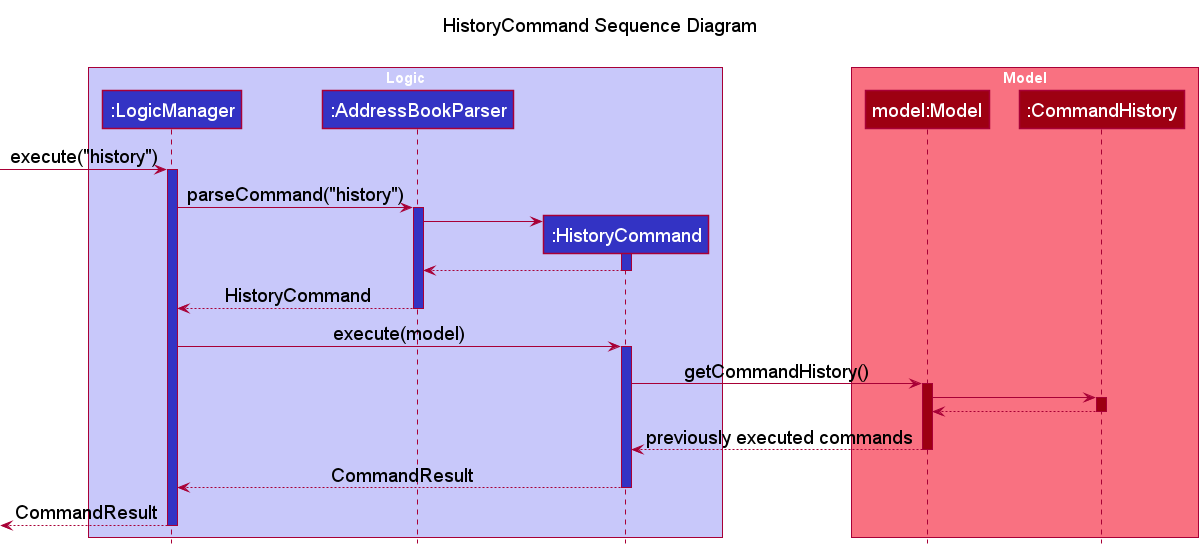

The diagram above was rendered by PlantUML. Its source (embedded in the PNG):
@startuml
!include style.puml

title HistoryCommand Sequence Diagram\n

box "Logic" LOGIC_COLOR_T1
participant ":LogicManager" as LogicManager LOGIC_COLOR
participant ":AddressBookParser" as AddressBookParser LOGIC_COLOR
participant ":HistoryCommand" as HistoryCommand LOGIC_COLOR
end box

box "Model" MODEL_COLOR_T1
participant "model:Model" as Model MODEL_COLOR
participant ":CommandHistory" as CommandHistory MODEL_COLOR
end box

[-> LogicManager : execute("history")
activate LogicManager LOGIC_COLOR

LogicManager -> AddressBookParser : parseCommand("history")
activate AddressBookParser LOGIC_COLOR

create HistoryCommand
AddressBookParser -> HistoryCommand
activate HistoryCommand LOGIC_COLOR
HistoryCommand --> AddressBookParser
deactivate HistoryCommand

AddressBookParser --> LogicManager : HistoryCommand
deactivate AddressBookParser

LogicManager -> HistoryCommand : execute(model)
activate HistoryCommand LOGIC_COLOR

HistoryCommand -> Model : getCommandHistory()
activate Model MODEL_COLOR

Model -> CommandHistory
activate CommandHistory MODEL_COLOR

CommandHistory --> Model
deactivate CommandHistory

Model --> HistoryCommand : previously executed commands
deactivate Model

HistoryCommand --> LogicManager : CommandResult
deactivate HistoryCommand

[<--LogicManager : CommandResult
deactivate LogicManager
@enduml